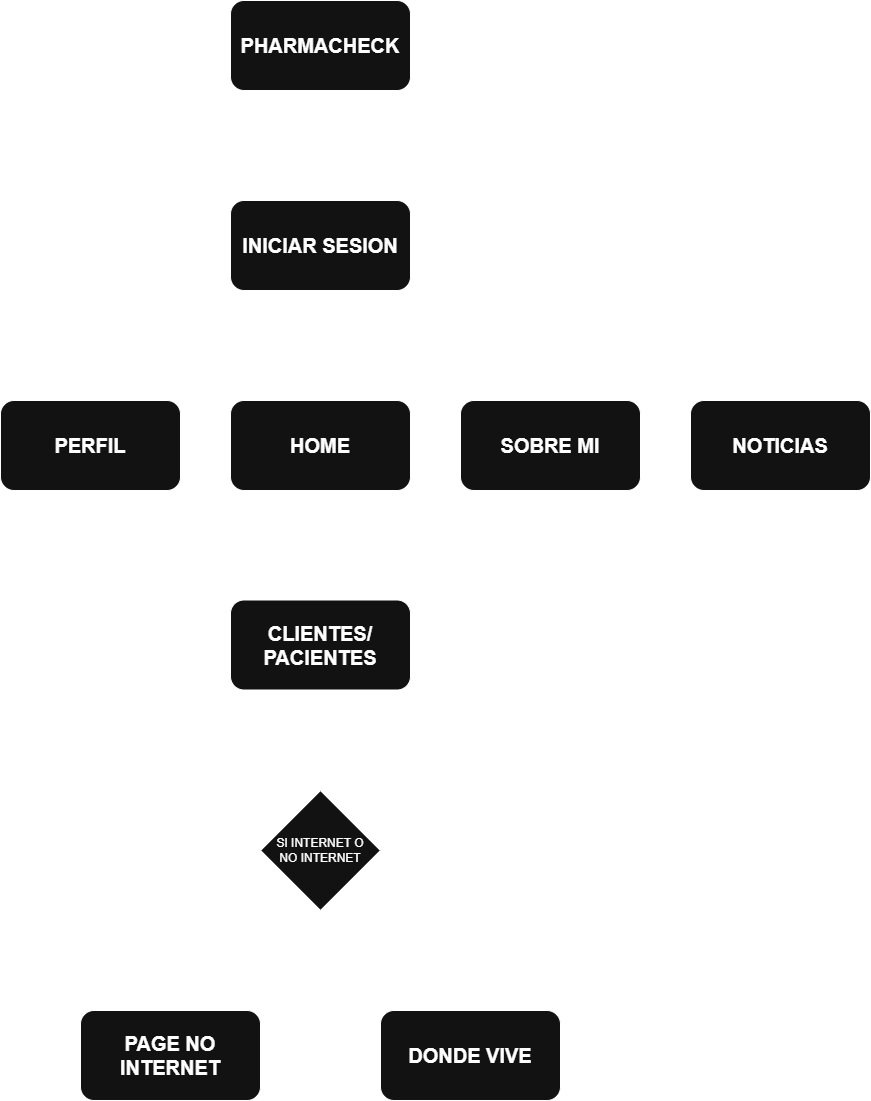

The diagram above was exported from draw.io. Its source (the exported page's mxGraphModel, read from the mxfile embedded in the PNG):
<mxGraphModel dx="998" dy="1743" grid="1" gridSize="10" guides="1" tooltips="1" connect="1" arrows="1" fold="1" page="1" pageScale="1" pageWidth="827" pageHeight="1169" math="0" shadow="0">
  <root>
    <mxCell id="0" />
    <mxCell id="1" parent="0" />
    <mxCell id="WdXql1QsVI7eC07I4Z02-3" style="edgeStyle=orthogonalEdgeStyle;rounded=0;orthogonalLoop=1;jettySize=auto;html=1;entryX=0.5;entryY=0;entryDx=0;entryDy=0;endSize=12;startSize=12;strokeWidth=8;fontColor=default;" parent="1" source="WdXql1QsVI7eC07I4Z02-1" target="WdXql1QsVI7eC07I4Z02-2" edge="1">
      <mxGeometry relative="1" as="geometry" />
    </mxCell>
    <mxCell id="WdXql1QsVI7eC07I4Z02-1" value="&lt;b&gt;&lt;font style=&quot;font-size: 20px;&quot;&gt;PHARMACHECK&lt;/font&gt;&lt;/b&gt;" style="rounded=1;whiteSpace=wrap;html=1;" parent="1" vertex="1">
      <mxGeometry x="310" y="-60" width="180" height="90" as="geometry" />
    </mxCell>
    <mxCell id="WdXql1QsVI7eC07I4Z02-5" style="edgeStyle=orthogonalEdgeStyle;rounded=0;orthogonalLoop=1;jettySize=auto;html=1;entryX=0.5;entryY=0;entryDx=0;entryDy=0;endSize=12;startSize=12;strokeWidth=8;" parent="1" source="WdXql1QsVI7eC07I4Z02-2" target="WdXql1QsVI7eC07I4Z02-4" edge="1">
      <mxGeometry relative="1" as="geometry" />
    </mxCell>
    <mxCell id="WdXql1QsVI7eC07I4Z02-2" value="&lt;b&gt;&lt;font style=&quot;font-size: 20px;&quot;&gt;INICIAR SESION&lt;/font&gt;&lt;/b&gt;" style="rounded=1;whiteSpace=wrap;html=1;" parent="1" vertex="1">
      <mxGeometry x="310" y="140" width="180" height="90" as="geometry" />
    </mxCell>
    <mxCell id="WdXql1QsVI7eC07I4Z02-4" value="&lt;b&gt;&lt;font style=&quot;font-size: 20px;&quot;&gt;HOME&lt;/font&gt;&lt;/b&gt;" style="rounded=1;whiteSpace=wrap;html=1;" parent="1" vertex="1">
      <mxGeometry x="310" y="340" width="180" height="90" as="geometry" />
    </mxCell>
    <mxCell id="ZI5pZSAXH7l1UKr5FFZd-2" value="&lt;b&gt;&lt;font style=&quot;font-size: 20px;&quot;&gt;PERFIL&lt;/font&gt;&lt;/b&gt;" style="rounded=1;whiteSpace=wrap;html=1;" vertex="1" parent="1">
      <mxGeometry x="80" y="340" width="180" height="90" as="geometry" />
    </mxCell>
    <mxCell id="ZI5pZSAXH7l1UKr5FFZd-3" value="&lt;span style=&quot;font-size: 20px;&quot;&gt;&lt;b&gt;SOBRE MI&lt;/b&gt;&lt;/span&gt;" style="rounded=1;whiteSpace=wrap;html=1;" vertex="1" parent="1">
      <mxGeometry x="540" y="340" width="180" height="90" as="geometry" />
    </mxCell>
    <mxCell id="ZI5pZSAXH7l1UKr5FFZd-4" value="&lt;span style=&quot;font-size: 20px;&quot;&gt;&lt;b&gt;NOTICIAS&lt;/b&gt;&lt;/span&gt;" style="rounded=1;whiteSpace=wrap;html=1;" vertex="1" parent="1">
      <mxGeometry x="770" y="340" width="180" height="90" as="geometry" />
    </mxCell>
    <mxCell id="ZI5pZSAXH7l1UKr5FFZd-6" style="edgeStyle=orthogonalEdgeStyle;rounded=0;orthogonalLoop=1;jettySize=auto;html=1;entryX=0;entryY=0.5;entryDx=0;entryDy=0;endSize=12;startSize=12;strokeWidth=8;exitX=1;exitY=0.5;exitDx=0;exitDy=0;endArrow=none;startFill=0;" edge="1" parent="1" source="ZI5pZSAXH7l1UKr5FFZd-2" target="WdXql1QsVI7eC07I4Z02-4">
      <mxGeometry relative="1" as="geometry">
        <mxPoint x="500" y="370" as="sourcePoint" />
        <mxPoint x="500" y="480" as="targetPoint" />
      </mxGeometry>
    </mxCell>
    <mxCell id="ZI5pZSAXH7l1UKr5FFZd-7" style="edgeStyle=orthogonalEdgeStyle;rounded=0;orthogonalLoop=1;jettySize=auto;html=1;entryX=0;entryY=0.5;entryDx=0;entryDy=0;endSize=12;startSize=12;strokeWidth=8;exitX=1;exitY=0.5;exitDx=0;exitDy=0;endArrow=none;startFill=0;" edge="1" parent="1" source="WdXql1QsVI7eC07I4Z02-4" target="ZI5pZSAXH7l1UKr5FFZd-3">
      <mxGeometry relative="1" as="geometry">
        <mxPoint x="370" y="460" as="sourcePoint" />
        <mxPoint x="420" y="460" as="targetPoint" />
      </mxGeometry>
    </mxCell>
    <mxCell id="ZI5pZSAXH7l1UKr5FFZd-8" style="edgeStyle=orthogonalEdgeStyle;rounded=0;orthogonalLoop=1;jettySize=auto;html=1;entryX=0;entryY=0.5;entryDx=0;entryDy=0;endSize=12;startSize=12;strokeWidth=8;exitX=1;exitY=0.5;exitDx=0;exitDy=0;endArrow=none;startFill=0;" edge="1" parent="1" source="ZI5pZSAXH7l1UKr5FFZd-3" target="ZI5pZSAXH7l1UKr5FFZd-4">
      <mxGeometry relative="1" as="geometry">
        <mxPoint x="520" y="380" as="sourcePoint" />
        <mxPoint x="570" y="380" as="targetPoint" />
      </mxGeometry>
    </mxCell>
    <mxCell id="ZI5pZSAXH7l1UKr5FFZd-9" value="&lt;b&gt;&lt;font style=&quot;font-size: 20px;&quot;&gt;CLIENTES/&lt;br&gt;PACIENTES&lt;/font&gt;&lt;/b&gt;" style="rounded=1;whiteSpace=wrap;html=1;" vertex="1" parent="1">
      <mxGeometry x="310" y="539.5" width="180" height="90" as="geometry" />
    </mxCell>
    <mxCell id="ZI5pZSAXH7l1UKr5FFZd-10" style="edgeStyle=orthogonalEdgeStyle;rounded=0;orthogonalLoop=1;jettySize=auto;html=1;entryX=0.5;entryY=0;entryDx=0;entryDy=0;endSize=12;startSize=12;strokeWidth=8;exitX=0.5;exitY=1;exitDx=0;exitDy=0;" edge="1" parent="1" source="WdXql1QsVI7eC07I4Z02-4" target="ZI5pZSAXH7l1UKr5FFZd-9">
      <mxGeometry relative="1" as="geometry">
        <mxPoint x="540" y="300" as="sourcePoint" />
        <mxPoint x="540" y="410" as="targetPoint" />
      </mxGeometry>
    </mxCell>
    <mxCell id="ZI5pZSAXH7l1UKr5FFZd-11" value="&lt;span style=&quot;font-size: 20px;&quot;&gt;&lt;b&gt;DONDE VIVE&lt;/b&gt;&lt;/span&gt;" style="rounded=1;whiteSpace=wrap;html=1;" vertex="1" parent="1">
      <mxGeometry x="460" y="950" width="180" height="90" as="geometry" />
    </mxCell>
    <mxCell id="ZI5pZSAXH7l1UKr5FFZd-12" style="edgeStyle=orthogonalEdgeStyle;rounded=0;orthogonalLoop=1;jettySize=auto;html=1;entryX=0.5;entryY=0;entryDx=0;entryDy=0;endSize=12;startSize=12;strokeWidth=8;exitX=1;exitY=0.5;exitDx=0;exitDy=0;" edge="1" parent="1" source="ZI5pZSAXH7l1UKr5FFZd-13" target="ZI5pZSAXH7l1UKr5FFZd-11">
      <mxGeometry relative="1" as="geometry">
        <mxPoint x="400" y="490" as="sourcePoint" />
        <mxPoint x="400" y="600" as="targetPoint" />
      </mxGeometry>
    </mxCell>
    <mxCell id="ZI5pZSAXH7l1UKr5FFZd-14" value="" style="edgeStyle=orthogonalEdgeStyle;rounded=0;orthogonalLoop=1;jettySize=auto;html=1;entryX=0.5;entryY=0;entryDx=0;entryDy=0;endSize=12;startSize=12;strokeWidth=8;exitX=0.5;exitY=1;exitDx=0;exitDy=0;" edge="1" parent="1" source="ZI5pZSAXH7l1UKr5FFZd-9" target="ZI5pZSAXH7l1UKr5FFZd-13">
      <mxGeometry relative="1" as="geometry">
        <mxPoint x="400" y="630" as="sourcePoint" />
        <mxPoint x="400" y="790" as="targetPoint" />
      </mxGeometry>
    </mxCell>
    <mxCell id="ZI5pZSAXH7l1UKr5FFZd-13" value="SI INTERNET O&lt;br&gt;NO INTERNET" style="rhombus;whiteSpace=wrap;html=1;" vertex="1" parent="1">
      <mxGeometry x="340" y="730" width="120" height="120" as="geometry" />
    </mxCell>
    <mxCell id="ZI5pZSAXH7l1UKr5FFZd-15" value="&lt;font style=&quot;font-size: 16px;&quot;&gt;&lt;b&gt;SÍ&lt;/b&gt;&lt;/font&gt;" style="text;html=1;align=center;verticalAlign=middle;whiteSpace=wrap;rounded=0;shadow=0;" vertex="1" parent="1">
      <mxGeometry x="470" y="750" width="60" height="30" as="geometry" />
    </mxCell>
    <mxCell id="ZI5pZSAXH7l1UKr5FFZd-16" value="&lt;span style=&quot;font-size: 20px;&quot;&gt;&lt;b&gt;PAGE NO INTERNET&lt;/b&gt;&lt;/span&gt;" style="rounded=1;whiteSpace=wrap;html=1;" vertex="1" parent="1">
      <mxGeometry x="160" y="950" width="180" height="90" as="geometry" />
    </mxCell>
    <mxCell id="ZI5pZSAXH7l1UKr5FFZd-17" style="edgeStyle=orthogonalEdgeStyle;rounded=0;orthogonalLoop=1;jettySize=auto;html=1;entryX=0.5;entryY=0;entryDx=0;entryDy=0;endSize=12;startSize=12;strokeWidth=8;exitX=0;exitY=0.5;exitDx=0;exitDy=0;" edge="1" parent="1" source="ZI5pZSAXH7l1UKr5FFZd-13" target="ZI5pZSAXH7l1UKr5FFZd-16">
      <mxGeometry relative="1" as="geometry">
        <mxPoint x="330" y="790" as="sourcePoint" />
        <mxPoint x="640" y="1010" as="targetPoint" />
      </mxGeometry>
    </mxCell>
    <mxCell id="ZI5pZSAXH7l1UKr5FFZd-18" value="&lt;font style=&quot;font-size: 16px;&quot;&gt;&lt;b&gt;NO&lt;/b&gt;&lt;/font&gt;" style="text;html=1;align=center;verticalAlign=middle;whiteSpace=wrap;rounded=0;shadow=0;" vertex="1" parent="1">
      <mxGeometry x="280" y="760" width="60" height="30" as="geometry" />
    </mxCell>
    <mxCell id="ZI5pZSAXH7l1UKr5FFZd-19" style="edgeStyle=orthogonalEdgeStyle;rounded=0;orthogonalLoop=1;jettySize=auto;html=1;entryX=0.5;entryY=1;entryDx=0;entryDy=0;endSize=12;startSize=12;strokeWidth=8;exitX=0.75;exitY=0;exitDx=0;exitDy=0;" edge="1" parent="1" source="ZI5pZSAXH7l1UKr5FFZd-16" target="ZI5pZSAXH7l1UKr5FFZd-13">
      <mxGeometry relative="1" as="geometry">
        <mxPoint x="440" y="910" as="sourcePoint" />
        <mxPoint x="350" y="1070" as="targetPoint" />
      </mxGeometry>
    </mxCell>
  </root>
</mxGraphModel>